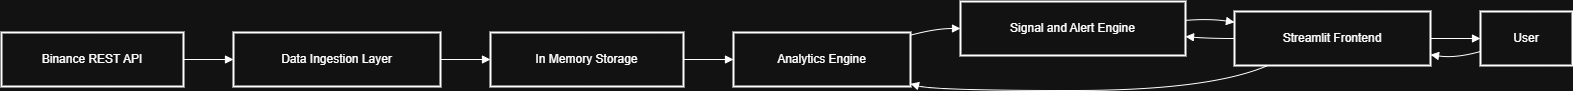

The diagram above was exported from draw.io. Its source (the exported page's mxGraphModel, read from the mxfile embedded in the PNG):
<mxGraphModel dx="4168" dy="2248" grid="1" gridSize="10" guides="1" tooltips="1" connect="1" arrows="1" fold="1" page="1" pageScale="1" pageWidth="850" pageHeight="1100" math="0" shadow="0">
  <root>
    <mxCell id="0" />
    <mxCell id="1" parent="0" />
    <mxCell id="rC_he2au39lmlj_HYStm-1" parent="1" style="whiteSpace=wrap;strokeWidth=2;" value="Binance REST API" vertex="1">
      <mxGeometry height="54" width="182" x="20" y="51" as="geometry" />
    </mxCell>
    <mxCell id="rC_he2au39lmlj_HYStm-2" parent="1" style="whiteSpace=wrap;strokeWidth=2;" value="Data Ingestion Layer" vertex="1">
      <mxGeometry height="54" width="207" x="252" y="51" as="geometry" />
    </mxCell>
    <mxCell id="rC_he2au39lmlj_HYStm-3" parent="1" style="whiteSpace=wrap;strokeWidth=2;" value="In Memory Storage" vertex="1">
      <mxGeometry height="54" width="193" x="509" y="51" as="geometry" />
    </mxCell>
    <mxCell id="rC_he2au39lmlj_HYStm-4" parent="1" style="whiteSpace=wrap;strokeWidth=2;" value="Analytics Engine" vertex="1">
      <mxGeometry height="54" width="177" x="752" y="51" as="geometry" />
    </mxCell>
    <mxCell id="rC_he2au39lmlj_HYStm-5" parent="1" style="whiteSpace=wrap;strokeWidth=2;" value="Signal and Alert Engine" vertex="1">
      <mxGeometry height="54" width="225" x="979" y="20" as="geometry" />
    </mxCell>
    <mxCell id="rC_he2au39lmlj_HYStm-6" parent="1" style="whiteSpace=wrap;strokeWidth=2;" value="Streamlit Frontend" vertex="1">
      <mxGeometry height="54" width="196" x="1253" y="30" as="geometry" />
    </mxCell>
    <mxCell id="rC_he2au39lmlj_HYStm-7" parent="1" style="whiteSpace=wrap;strokeWidth=2;" value="User" vertex="1">
      <mxGeometry height="54" width="92" x="1499" y="30" as="geometry" />
    </mxCell>
    <mxCell id="rC_he2au39lmlj_HYStm-8" edge="1" parent="1" source="rC_he2au39lmlj_HYStm-1" style="curved=1;startArrow=none;endArrow=block;exitX=1;exitY=0.5;entryX=0;entryY=0.5;rounded=0;" target="rC_he2au39lmlj_HYStm-2" value="">
      <mxGeometry relative="1" as="geometry">
        <Array as="points" />
      </mxGeometry>
    </mxCell>
    <mxCell id="rC_he2au39lmlj_HYStm-9" edge="1" parent="1" source="rC_he2au39lmlj_HYStm-2" style="curved=1;startArrow=none;endArrow=block;exitX=1;exitY=0.5;entryX=0;entryY=0.5;rounded=0;" target="rC_he2au39lmlj_HYStm-3" value="">
      <mxGeometry relative="1" as="geometry">
        <Array as="points" />
      </mxGeometry>
    </mxCell>
    <mxCell id="rC_he2au39lmlj_HYStm-10" edge="1" parent="1" source="rC_he2au39lmlj_HYStm-3" style="curved=1;startArrow=none;endArrow=block;exitX=1;exitY=0.5;entryX=0;entryY=0.5;rounded=0;" target="rC_he2au39lmlj_HYStm-4" value="">
      <mxGeometry relative="1" as="geometry">
        <Array as="points" />
      </mxGeometry>
    </mxCell>
    <mxCell id="rC_he2au39lmlj_HYStm-11" edge="1" parent="1" source="rC_he2au39lmlj_HYStm-4" style="curved=1;startArrow=none;endArrow=block;exitX=1;exitY=0.05;entryX=0;entryY=0.5;rounded=0;" target="rC_he2au39lmlj_HYStm-5" value="">
      <mxGeometry relative="1" as="geometry">
        <Array as="points">
          <mxPoint x="954" y="47" />
        </Array>
      </mxGeometry>
    </mxCell>
    <mxCell id="rC_he2au39lmlj_HYStm-12" edge="1" parent="1" source="rC_he2au39lmlj_HYStm-5" style="curved=1;startArrow=none;endArrow=block;exitX=1;exitY=0.35;entryX=0;entryY=0.2;rounded=0;" target="rC_he2au39lmlj_HYStm-6" value="">
      <mxGeometry relative="1" as="geometry">
        <Array as="points">
          <mxPoint x="1228" y="37" />
        </Array>
      </mxGeometry>
    </mxCell>
    <mxCell id="rC_he2au39lmlj_HYStm-13" edge="1" parent="1" source="rC_he2au39lmlj_HYStm-6" style="curved=1;startArrow=none;endArrow=block;exitX=1;exitY=0.5;entryX=0;entryY=0.5;rounded=0;" target="rC_he2au39lmlj_HYStm-7" value="">
      <mxGeometry relative="1" as="geometry">
        <Array as="points" />
      </mxGeometry>
    </mxCell>
    <mxCell id="rC_he2au39lmlj_HYStm-14" edge="1" parent="1" source="rC_he2au39lmlj_HYStm-7" style="curved=1;startArrow=none;endArrow=block;exitX=0;exitY=0.74;entryX=1;entryY=0.8;rounded=0;" target="rC_he2au39lmlj_HYStm-6" value="">
      <mxGeometry relative="1" as="geometry">
        <Array as="points">
          <mxPoint x="1474" y="77" />
        </Array>
      </mxGeometry>
    </mxCell>
    <mxCell id="rC_he2au39lmlj_HYStm-15" edge="1" parent="1" source="rC_he2au39lmlj_HYStm-6" style="curved=1;startArrow=none;endArrow=block;exitX=0.17;exitY=1;entryX=1;entryY=0.95;rounded=0;" target="rC_he2au39lmlj_HYStm-4" value="">
      <mxGeometry relative="1" as="geometry">
        <Array as="points">
          <mxPoint x="1228" y="109" />
          <mxPoint x="954" y="109" />
        </Array>
      </mxGeometry>
    </mxCell>
    <mxCell id="rC_he2au39lmlj_HYStm-16" edge="1" parent="1" source="rC_he2au39lmlj_HYStm-6" style="curved=1;startArrow=none;endArrow=block;exitX=0;exitY=0.5;entryX=1;entryY=0.65;rounded=0;" target="rC_he2au39lmlj_HYStm-5" value="">
      <mxGeometry relative="1" as="geometry">
        <Array as="points">
          <mxPoint x="1228" y="57" />
        </Array>
      </mxGeometry>
    </mxCell>
  </root>
</mxGraphModel>